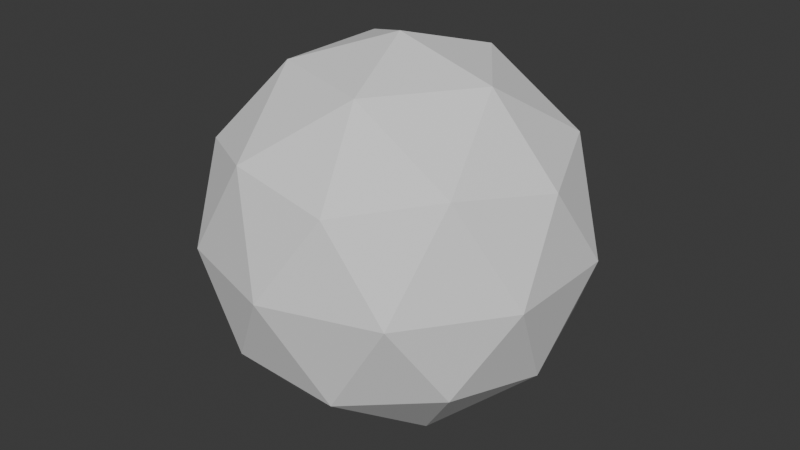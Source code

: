 # Source: bast_shield.blend  (saved by Blender 4.3.34; exported with 4.5.12 LTS)
import bpy
from mathutils import Matrix  # noqa: F401  (used for matrix-valued properties, if any)

bpy.ops.wm.read_factory_settings(use_empty=True)
scene = bpy.context.scene
scene.name = 'Scene'

# ---- collections
col_collection = bpy.data.collections.new('Collection'); scene.collection.children.link(col_collection)

# ---- world
world_world = bpy.data.worlds.new('World'); scene.world = world_world
world_world.use_nodes = True; world_world.node_tree.nodes.clear()
_N = world_world.node_tree.nodes; _L = world_world.node_tree.links
n0 = _N.new('ShaderNodeOutputWorld'); n0.name = 'World Output'; n0.location = (300, 300)
n1 = _N.new('ShaderNodeBackground'); n1.name = 'Background'; n1.location = (10, 300)
n1.inputs[0].default_value = (0.05088, 0.05088, 0.05088, 1.0)
_L.new(n1.outputs[0], n0.inputs[0])
n0.is_active_output = True
world_world.color = (0.05088, 0.05088, 0.05088)
world_world.sun_shadow_jitter_overblur = 0.0

# ---- meshes
me_icosphere = bpy.data.meshes.new('Icosphere')
me_icosphere.from_pydata([(0.0, 0.0, -1.0), (0.7236, -0.5257, -0.4472), (-0.2764, -0.8506, -0.4472), (-0.8944, 0.0, -0.4472), (-0.2764, 0.8506, -0.4472), (0.7236, 0.5257, -0.4472), (0.2764, -0.8506, 0.4472), (-0.7236, -0.5257, 0.4472), (-0.7236, 0.5257, 0.4472), (0.2764, 0.8506, 0.4472), (0.8944, 0.0, 0.4472), (0.0, 0.0, 1.0), (-0.1625, -0.5, -0.8507), (0.4253, -0.309, -0.8507), (0.2629, -0.809, -0.5257), (0.8506, 0.0, -0.5257), (0.4253, 0.309, -0.8507), (-0.5257, 0.0, -0.8507), (-0.6882, -0.5, -0.5257), (-0.1625, 0.5, -0.8507), (-0.6882, 0.5, -0.5257), (0.2629, 0.809, -0.5257), (0.9511, -0.309, 0.0), (0.9511, 0.309, 0.0), (0.0, -1.0, 0.0), (0.5878, -0.809, 0.0), (-0.9511, -0.309, 0.0), (-0.5878, -0.809, 0.0), (-0.5878, 0.809, 0.0), (-0.9511, 0.309, 0.0), (0.5878, 0.809, 0.0), (0.0, 1.0, 0.0), (0.6882, -0.5, 0.5257), (-0.2629, -0.809, 0.5257), (-0.8506, 0.0, 0.5257), (-0.2629, 0.809, 0.5257), (0.6882, 0.5, 0.5257), (0.1625, -0.5, 0.8507), (0.5257, 0.0, 0.8507), (-0.4253, -0.309, 0.8507), (-0.4253, 0.309, 0.8507), (0.1625, 0.5, 0.8507)], [], [(0, 13, 12), (1, 13, 15), (0, 12, 17), (0, 17, 19), (0, 19, 16), (1, 15, 22), (2, 14, 24), (3, 18, 26), (4, 20, 28), (5, 21, 30), (1, 22, 25), (2, 24, 27), (3, 26, 29), (4, 28, 31), (5, 30, 23), (6, 32, 37), (7, 33, 39), (8, 34, 40), (9, 35, 41), (10, 36, 38), (38, 41, 11), (38, 36, 41), (36, 9, 41), (41, 40, 11), (41, 35, 40), (35, 8, 40), (40, 39, 11), (40, 34, 39), (34, 7, 39), (39, 37, 11), (39, 33, 37), (33, 6, 37), (37, 38, 11), (37, 32, 38), (32, 10, 38), (23, 36, 10), (23, 30, 36), (30, 9, 36), (31, 35, 9), (31, 28, 35), (28, 8, 35), (29, 34, 8), (29, 26, 34), (26, 7, 34), (27, 33, 7), (27, 24, 33), (24, 6, 33), (25, 32, 6), (25, 22, 32), (22, 10, 32), (30, 31, 9), (30, 21, 31), (21, 4, 31), (28, 29, 8), (28, 20, 29), (20, 3, 29), (26, 27, 7), (26, 18, 27), (18, 2, 27), (24, 25, 6), (24, 14, 25), (14, 1, 25), (22, 23, 10), (22, 15, 23), (15, 5, 23), (16, 21, 5), (16, 19, 21), (19, 4, 21), (19, 20, 4), (19, 17, 20), (17, 3, 20), (17, 18, 3), (17, 12, 18), (12, 2, 18), (15, 16, 5), (15, 13, 16), (13, 0, 16), (12, 14, 2), (12, 13, 14), (13, 1, 14)])
_uv = me_icosphere.uv_layers.new(name='UVMap')
_uv.uv.foreach_set('vector', [0.1818, 0.0, 0.2273, 0.07873, 0.1364, 0.07873, 0.2727, 0.1575, 0.3182, 0.07873, 0.3636, 0.1575, 0.9091, 0.0, 0.9545, 0.07873, 0.8636, 0.07873, 0.7273, 0.0, 0.7727, 0.07873, 0.6818, 0.07873, 0.5455, 0.0, 0.5909, 0.07873, 0.5, 0.07873, 0.2727, 0.1575, 0.3636, 0.1575, 0.3182, 0.2362, 0.09091, 0.1575, 0.1818, 0.1575, 0.1364, 0.2362, 0.8182, 0.1575, 0.9091, 0.1575, 0.8636, 0.2362, 0.6364, 0.1575, 0.7273, 0.1575, 0.6818, 0.2362, 0.4545, 0.1575, 0.5455, 0.1575, 0.5, 0.2362, 0.2727, 0.1575, 0.3182, 0.2362, 0.2273, 0.2362, 0.09091, 0.1575, 0.1364, 0.2362, 0.04546, 0.2362, 0.8182, 0.1575, 0.8636, 0.2362, 0.7727, 0.2362, 0.6364, 0.1575, 0.6818, 0.2362, 0.5909, 0.2362, 0.4545, 0.1575, 0.5, 0.2362, 0.4091, 0.2362, 0.1818, 0.3149, 0.2727, 0.3149, 0.2273, 0.3937, 0.0, 0.3149, 0.09091, 0.3149, 0.04546, 0.3937, 0.7273, 0.3149, 0.8182, 0.3149, 0.7727, 0.3937, 0.5455, 0.3149, 0.6364, 0.3149, 0.5909, 0.3937, 0.3636, 0.3149, 0.4545, 0.3149, 0.4091, 0.3937, 0.4091, 0.3937, 0.5, 0.3937, 0.4545, 0.4724, 0.4091, 0.3937, 0.4545, 0.3149, 0.5, 0.3937, 0.4545, 0.3149, 0.5455, 0.3149, 0.5, 0.3937, 0.5909, 0.3937, 0.6818, 0.3937, 0.6364, 0.4724, 0.5909, 0.3937, 0.6364, 0.3149, 0.6818, 0.3937, 0.6364, 0.3149, 0.7273, 0.3149, 0.6818, 0.3937, 0.7727, 0.3937, 0.8636, 0.3937, 0.8182, 0.4724, 0.7727, 0.3937, 0.8182, 0.3149, 0.8636, 0.3937, 0.8182, 0.3149, 0.9091, 0.3149, 0.8636, 0.3937, 0.04546, 0.3937, 0.1364, 0.3937, 0.09091, 0.4724, 0.04546, 0.3937, 0.09091, 0.3149, 0.1364, 0.3937, 0.09091, 0.3149, 0.1818, 0.3149, 0.1364, 0.3937, 0.2273, 0.3937, 0.3182, 0.3937, 0.2727, 0.4724, 0.2273, 0.3937, 0.2727, 0.3149, 0.3182, 0.3937, 0.2727, 0.3149, 0.3636, 0.3149, 0.3182, 0.3937, 0.4091, 0.2362, 0.4545, 0.3149, 0.3636, 0.3149, 0.4091, 0.2362, 0.5, 0.2362, 0.4545, 0.3149, 0.5, 0.2362, 0.5455, 0.3149, 0.4545, 0.3149, 0.5909, 0.2362, 0.6364, 0.3149, 0.5455, 0.3149, 0.5909, 0.2362, 0.6818, 0.2362, 0.6364, 0.3149, 0.6818, 0.2362, 0.7273, 0.3149, 0.6364, 0.3149, 0.7727, 0.2362, 0.8182, 0.3149, 0.7273, 0.3149, 0.7727, 0.2362, 0.8636, 0.2362, 0.8182, 0.3149, 0.8636, 0.2362, 0.9091, 0.3149, 0.8182, 0.3149, 0.04546, 0.2362, 0.09091, 0.3149, 0.0, 0.3149, 0.04546, 0.2362, 0.1364, 0.2362, 0.09091, 0.3149, 0.1364, 0.2362, 0.1818, 0.3149, 0.09091, 0.3149, 0.2273, 0.2362, 0.2727, 0.3149, 0.1818, 0.3149, 0.2273, 0.2362, 0.3182, 0.2362, 0.2727, 0.3149, 0.3182, 0.2362, 0.3636, 0.3149, 0.2727, 0.3149, 0.5, 0.2362, 0.5909, 0.2362, 0.5455, 0.3149, 0.5, 0.2362, 0.5455, 0.1575, 0.5909, 0.2362, 0.5455, 0.1575, 0.6364, 0.1575, 0.5909, 0.2362, 0.6818, 0.2362, 0.7727, 0.2362, 0.7273, 0.3149, 0.6818, 0.2362, 0.7273, 0.1575, 0.7727, 0.2362, 0.7273, 0.1575, 0.8182, 0.1575, 0.7727, 0.2362, 0.8636, 0.2362, 0.9545, 0.2362, 0.9091, 0.3149, 0.8636, 0.2362, 0.9091, 0.1575, 0.9545, 0.2362, 0.9091, 0.1575, 1.0, 0.1575, 0.9545, 0.2362, 0.1364, 0.2362, 0.2273, 0.2362, 0.1818, 0.3149, 0.1364, 0.2362, 0.1818, 0.1575, 0.2273, 0.2362, 0.1818, 0.1575, 0.2727, 0.1575, 0.2273, 0.2362, 0.3182, 0.2362, 0.4091, 0.2362, 0.3636, 0.3149, 0.3182, 0.2362, 0.3636, 0.1575, 0.4091, 0.2362, 0.3636, 0.1575, 0.4545, 0.1575, 0.4091, 0.2362, 0.5, 0.07873, 0.5455, 0.1575, 0.4545, 0.1575, 0.5, 0.07873, 0.5909, 0.07873, 0.5455, 0.1575, 0.5909, 0.07873, 0.6364, 0.1575, 0.5455, 0.1575, 0.6818, 0.07873, 0.7273, 0.1575, 0.6364, 0.1575, 0.6818, 0.07873, 0.7727, 0.07873, 0.7273, 0.1575, 0.7727, 0.07873, 0.8182, 0.1575, 0.7273, 0.1575, 0.8636, 0.07873, 0.9091, 0.1575, 0.8182, 0.1575, 0.8636, 0.07873, 0.9545, 0.07873, 0.9091, 0.1575, 0.9545, 0.07873, 1.0, 0.1575, 0.9091, 0.1575, 0.3636, 0.1575, 0.4091, 0.07873, 0.4545, 0.1575, 0.3636, 0.1575, 0.3182, 0.07873, 0.4091, 0.07873, 0.3182, 0.07873, 0.3636, 0.0, 0.4091, 0.07873, 0.1364, 0.07873, 0.1818, 0.1575, 0.09091, 0.1575, 0.1364, 0.07873, 0.2273, 0.07873, 0.1818, 0.1575, 0.2273, 0.07873, 0.2727, 0.1575, 0.1818, 0.1575])
me_icosphere.update()

# ---- objects
ob_icosphere = bpy.data.objects.new('Icosphere', me_icosphere)

# ---- transforms, parenting, visibility, modifiers, constraints
ob_icosphere.location = (0.0, 0.0, 0.0)

# ---- collection membership
col_collection.objects.link(ob_icosphere)

# ---- scene / render settings (as saved in the file)
scene.frame_start = 1; scene.frame_end = 250; scene.frame_set(1)
scene.render.engine = 'BLENDER_EEVEE_NEXT'
bpy.context.view_layer.update()

# ---- added for rendering (the .blend has no active camera and no usable light): camera, sun
cam_auto = bpy.data.cameras.new('AutoCamera')
cam_auto.lens = 50.0
cam_auto.sensor_width = 36.0
cam_auto.clip_end = 1000.0
ob_auto_camera = bpy.data.objects.new('AutoCamera', cam_auto)
scene.collection.objects.link(ob_auto_camera)
ob_auto_camera.location = (3.15365, -3.78438, 2.52292)
ob_auto_camera.rotation_euler = (1.09748, -7.21219e-08, 0.694738)
scene.camera = ob_auto_camera
light_auto_sun = bpy.data.lights.new('AutoSun', 'SUN')
light_auto_sun.energy = 3.0
light_auto_sun.angle = 0.0523599
ob_auto_sun = bpy.data.objects.new('AutoSun', light_auto_sun)
scene.collection.objects.link(ob_auto_sun)
ob_auto_sun.rotation_euler = (0.872665, 0.174533, 0.523599)
bpy.context.view_layer.update()
